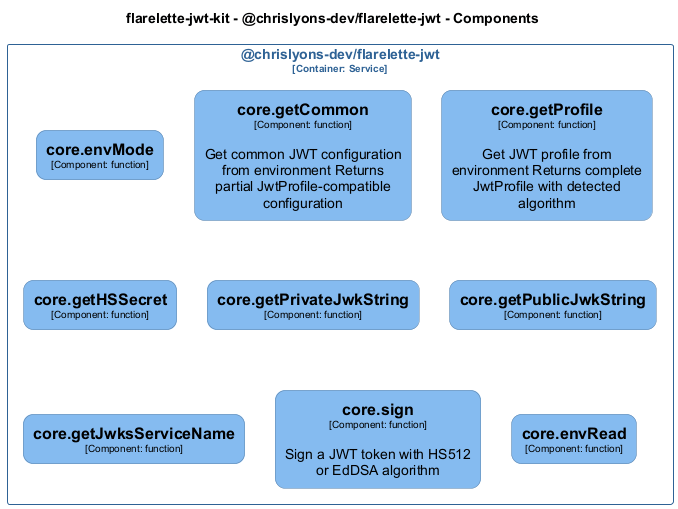

The diagram above was rendered by PlantUML. Its source (embedded in the PNG):
@startuml
set separator none
title flarelette-jwt-kit - @chrislyons-dev/flarelette-jwt - Components

top to bottom direction
skinparam ranksep 60
skinparam nodesep 30

skinparam {
  arrowFontSize 10
  defaultTextAlignment center
  wrapWidth 200
  maxMessageSize 100
  defaultFontName "Arial"
}

hide stereotype

skinparam rectangle<<flarelettejwtkit.chrislyonsdevflarelettejwt.coreenvMode>> {
  BackgroundColor #85bbf0
  FontColor #000000
  BorderColor #5d82a8
  roundCorner 20
  shadowing false
}
skinparam rectangle<<flarelettejwtkit.chrislyonsdevflarelettejwt.coreenvRead>> {
  BackgroundColor #85bbf0
  FontColor #000000
  BorderColor #5d82a8
  roundCorner 20
  shadowing false
}
skinparam rectangle<<flarelettejwtkit.chrislyonsdevflarelettejwt.coregetCommon>> {
  BackgroundColor #85bbf0
  FontColor #000000
  BorderColor #5d82a8
  roundCorner 20
  shadowing false
}
skinparam rectangle<<flarelettejwtkit.chrislyonsdevflarelettejwt.coregetHSSecret>> {
  BackgroundColor #85bbf0
  FontColor #000000
  BorderColor #5d82a8
  roundCorner 20
  shadowing false
}
skinparam rectangle<<flarelettejwtkit.chrislyonsdevflarelettejwt.coregetJwksServiceName>> {
  BackgroundColor #85bbf0
  FontColor #000000
  BorderColor #5d82a8
  roundCorner 20
  shadowing false
}
skinparam rectangle<<flarelettejwtkit.chrislyonsdevflarelettejwt.coregetPrivateJwkString>> {
  BackgroundColor #85bbf0
  FontColor #000000
  BorderColor #5d82a8
  roundCorner 20
  shadowing false
}
skinparam rectangle<<flarelettejwtkit.chrislyonsdevflarelettejwt.coregetProfile>> {
  BackgroundColor #85bbf0
  FontColor #000000
  BorderColor #5d82a8
  roundCorner 20
  shadowing false
}
skinparam rectangle<<flarelettejwtkit.chrislyonsdevflarelettejwt.coregetPublicJwkString>> {
  BackgroundColor #85bbf0
  FontColor #000000
  BorderColor #5d82a8
  roundCorner 20
  shadowing false
}
skinparam rectangle<<flarelettejwtkit.chrislyonsdevflarelettejwt.coresign>> {
  BackgroundColor #85bbf0
  FontColor #000000
  BorderColor #5d82a8
  roundCorner 20
  shadowing false
}
skinparam rectangle<<flarelettejwtkit.chrislyonsdevflarelettejwt>> {
  BorderColor #2e6295
  FontColor #2e6295
  shadowing false
}

rectangle "@chrislyons-dev/flarelette-jwt\n<size:10>[Container: Service]</size>" <<flarelettejwtkit.chrislyonsdevflarelettejwt>> {
  rectangle "==core.envMode\n<size:10>[Component: function]</size>" <<flarelettejwtkit.chrislyonsdevflarelettejwt.coreenvMode>> as flarelettejwtkit.chrislyonsdevflarelettejwt.coreenvMode
  rectangle "==core.getCommon\n<size:10>[Component: function]</size>\n\nGet common JWT configuration from environment Returns partial JwtProfile-compatible configuration" <<flarelettejwtkit.chrislyonsdevflarelettejwt.coregetCommon>> as flarelettejwtkit.chrislyonsdevflarelettejwt.coregetCommon
  rectangle "==core.getProfile\n<size:10>[Component: function]</size>\n\nGet JWT profile from environment Returns complete JwtProfile with detected algorithm" <<flarelettejwtkit.chrislyonsdevflarelettejwt.coregetProfile>> as flarelettejwtkit.chrislyonsdevflarelettejwt.coregetProfile
  rectangle "==core.getHSSecret\n<size:10>[Component: function]</size>" <<flarelettejwtkit.chrislyonsdevflarelettejwt.coregetHSSecret>> as flarelettejwtkit.chrislyonsdevflarelettejwt.coregetHSSecret
  rectangle "==core.getPrivateJwkString\n<size:10>[Component: function]</size>" <<flarelettejwtkit.chrislyonsdevflarelettejwt.coregetPrivateJwkString>> as flarelettejwtkit.chrislyonsdevflarelettejwt.coregetPrivateJwkString
  rectangle "==core.getPublicJwkString\n<size:10>[Component: function]</size>" <<flarelettejwtkit.chrislyonsdevflarelettejwt.coregetPublicJwkString>> as flarelettejwtkit.chrislyonsdevflarelettejwt.coregetPublicJwkString
  rectangle "==core.getJwksServiceName\n<size:10>[Component: function]</size>" <<flarelettejwtkit.chrislyonsdevflarelettejwt.coregetJwksServiceName>> as flarelettejwtkit.chrislyonsdevflarelettejwt.coregetJwksServiceName
  rectangle "==core.sign\n<size:10>[Component: function]</size>\n\nSign a JWT token with HS512 or EdDSA algorithm" <<flarelettejwtkit.chrislyonsdevflarelettejwt.coresign>> as flarelettejwtkit.chrislyonsdevflarelettejwt.coresign
  rectangle "==core.envRead\n<size:10>[Component: function]</size>" <<flarelettejwtkit.chrislyonsdevflarelettejwt.coreenvRead>> as flarelettejwtkit.chrislyonsdevflarelettejwt.coreenvRead
}

@enduml